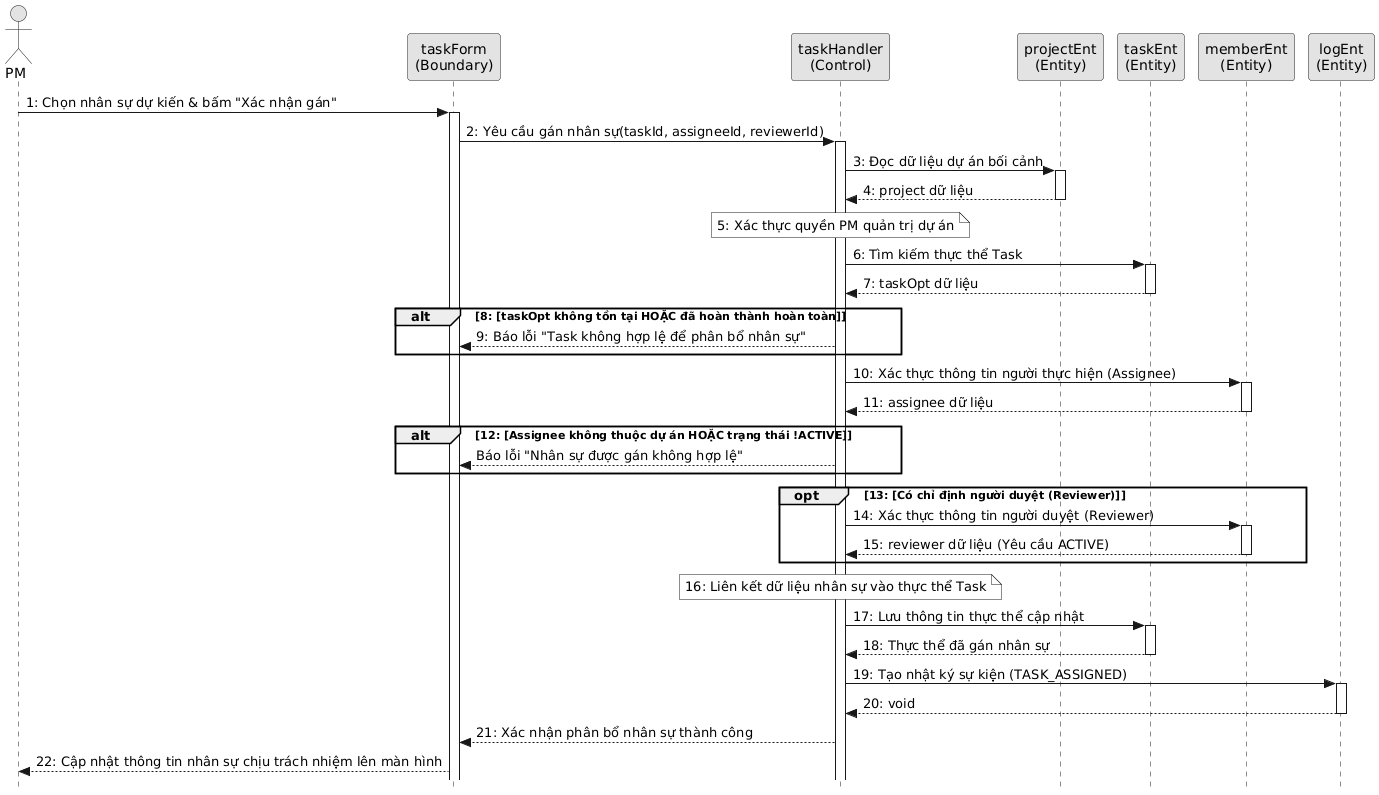

The diagram above was rendered by PlantUML. Its source (embedded in the PNG):
@startuml
skinparam style strictuml
skinparam monochrome true
skinparam ParticipantPadding 2
skinparam BoxPadding 0

actor "PM" as actorPM
participant "taskForm\n(Boundary)" as taskForm
participant "taskHandler\n(Control)" as taskHandler
participant "projectEnt\n(Entity)" as projectEnt
participant "taskEnt\n(Entity)" as taskEnt
participant "memberEnt\n(Entity)" as memberEnt
participant "logEnt\n(Entity)" as logEnt

actorPM -> taskForm ++ : 1: Chọn nhân sự dự kiến & bấm "Xác nhận gán"
  taskForm -> taskHandler ++ : 2: Yêu cầu gán nhân sự(taskId, assigneeId, reviewerId)
    taskHandler -> projectEnt ++ : 3: Đọc dữ liệu dự án bối cảnh
    return 4: project dữ liệu
    
    note over taskHandler: 5: Xác thực quyền PM quản trị dự án
    
    taskHandler -> taskEnt ++ : 6: Tìm kiếm thực thể Task
    return 7: taskOpt dữ liệu
    alt 8: [taskOpt không tồn tại HOẶC đã hoàn thành hoàn toàn]
      taskHandler --> taskForm : 9: Báo lỗi "Task không hợp lệ để phân bổ nhân sự"
    end
    
    taskHandler -> memberEnt ++ : 10: Xác thực thông tin người thực hiện (Assignee)
    return 11: assignee dữ liệu
    alt 12: [Assignee không thuộc dự án HOẶC trạng thái !ACTIVE]
      taskHandler --> taskForm : Báo lỗi "Nhân sự được gán không hợp lệ"
    end
    
    opt 13: [Có chỉ định người duyệt (Reviewer)]
      taskHandler -> memberEnt ++ : 14: Xác thực thông tin người duyệt (Reviewer)
      return 15: reviewer dữ liệu (Yêu cầu ACTIVE)
    end
    
    note over taskHandler: 16: Liên kết dữ liệu nhân sự vào thực thể Task
    
    taskHandler -> taskEnt ++ : 17: Lưu thông tin thực thể cập nhật
    return 18: Thực thể đã gán nhân sự
    
    taskHandler -> logEnt ++ : 19: Tạo nhật ký sự kiện (TASK_ASSIGNED)
    return 20: void
    
  taskHandler --> taskForm : 21: Xác nhận phân bổ nhân sự thành công
taskForm --> actorPM : 22: Cập nhật thông tin nhân sự chịu trách nhiệm lên màn hình
@endum